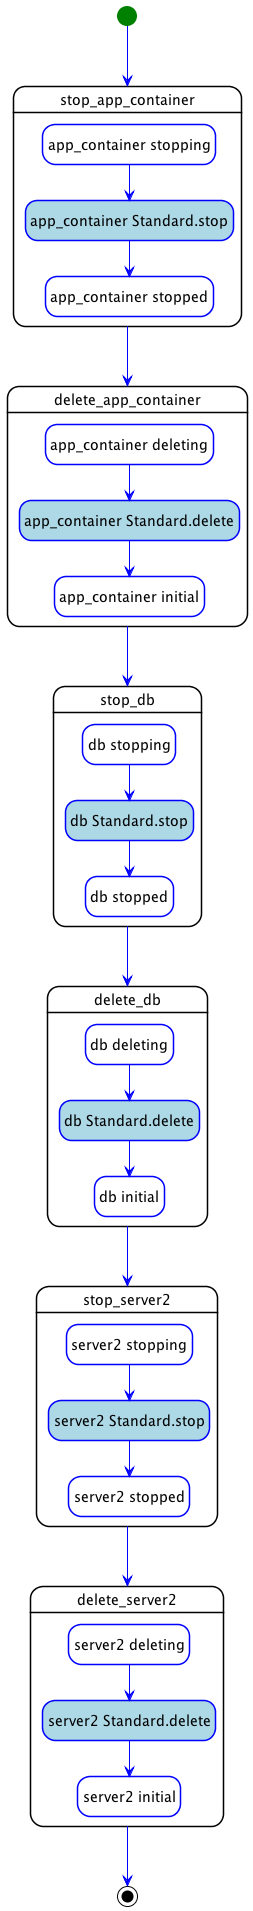

The diagram above was rendered by PlantUML. Its source (embedded in the PNG):
@startuml
hide empty description
skinparam shadowing false
skinparam state {
  ArrowColor blue
  BorderColor blue
  EndColor black
  StartColor green
  BackGroundColor<< step >> white
  BorderColor<< step >> black
  BackGroundColor<< delegate >> lightgrey
  BackGroundColor<< set_state >> white
  BackGroundColor<< call_operation >> lightblue
  BackGroundColor<< inline >> white
}
skinparam ActivityBarColor<<fork>> DarkGreen
skinparam ActivityBarColor<<join>> DarkOrange

state "stop_db" as step_declarative_undeploy_stop_db << step >> {
  state "db stopping" as step_declarative_undeploy_stop_db_db_stopping << set_state >>
  state "db Standard.stop" as step_declarative_undeploy_stop_db_db_Standard.stop << call_operation >>
  state "db stopped" as step_declarative_undeploy_stop_db_db_stopped << set_state >>
  step_declarative_undeploy_stop_db_db_stopping --> step_declarative_undeploy_stop_db_db_Standard.stop
  step_declarative_undeploy_stop_db_db_Standard.stop --> step_declarative_undeploy_stop_db_db_stopped
}
state "delete_db" as step_declarative_undeploy_delete_db << step >> {
  state "db deleting" as step_declarative_undeploy_delete_db_db_deleting << set_state >>
  state "db Standard.delete" as step_declarative_undeploy_delete_db_db_Standard.delete << call_operation >>
  state "db initial" as step_declarative_undeploy_delete_db_db_initial << set_state >>
  step_declarative_undeploy_delete_db_db_deleting --> step_declarative_undeploy_delete_db_db_Standard.delete
  step_declarative_undeploy_delete_db_db_Standard.delete --> step_declarative_undeploy_delete_db_db_initial
}
state "stop_app_container" as step_declarative_undeploy_stop_app_container << step >> {
  state "app_container stopping" as step_declarative_undeploy_stop_app_container_app_container_stopping << set_state >>
  state "app_container Standard.stop" as step_declarative_undeploy_stop_app_container_app_container_Standard.stop << call_operation >>
  state "app_container stopped" as step_declarative_undeploy_stop_app_container_app_container_stopped << set_state >>
  step_declarative_undeploy_stop_app_container_app_container_stopping --> step_declarative_undeploy_stop_app_container_app_container_Standard.stop
  step_declarative_undeploy_stop_app_container_app_container_Standard.stop --> step_declarative_undeploy_stop_app_container_app_container_stopped
}
state "delete_app_container" as step_declarative_undeploy_delete_app_container << step >> {
  state "app_container deleting" as step_declarative_undeploy_delete_app_container_app_container_deleting << set_state >>
  state "app_container Standard.delete" as step_declarative_undeploy_delete_app_container_app_container_Standard.delete << call_operation >>
  state "app_container initial" as step_declarative_undeploy_delete_app_container_app_container_initial << set_state >>
  step_declarative_undeploy_delete_app_container_app_container_deleting --> step_declarative_undeploy_delete_app_container_app_container_Standard.delete
  step_declarative_undeploy_delete_app_container_app_container_Standard.delete --> step_declarative_undeploy_delete_app_container_app_container_initial
}
state "stop_server2" as step_declarative_undeploy_stop_server2 << step >> {
  state "server2 stopping" as step_declarative_undeploy_stop_server2_server2_stopping << set_state >>
  state "server2 Standard.stop" as step_declarative_undeploy_stop_server2_server2_Standard.stop << call_operation >>
  state "server2 stopped" as step_declarative_undeploy_stop_server2_server2_stopped << set_state >>
  step_declarative_undeploy_stop_server2_server2_stopping --> step_declarative_undeploy_stop_server2_server2_Standard.stop
  step_declarative_undeploy_stop_server2_server2_Standard.stop --> step_declarative_undeploy_stop_server2_server2_stopped
}
state "delete_server2" as step_declarative_undeploy_delete_server2 << step >> {
  state "server2 deleting" as step_declarative_undeploy_delete_server2_server2_deleting << set_state >>
  state "server2 Standard.delete" as step_declarative_undeploy_delete_server2_server2_Standard.delete << call_operation >>
  state "server2 initial" as step_declarative_undeploy_delete_server2_server2_initial << set_state >>
  step_declarative_undeploy_delete_server2_server2_deleting --> step_declarative_undeploy_delete_server2_server2_Standard.delete
  step_declarative_undeploy_delete_server2_server2_Standard.delete --> step_declarative_undeploy_delete_server2_server2_initial
}
step_declarative_undeploy_stop_db --> step_declarative_undeploy_delete_db
step_declarative_undeploy_delete_db --> step_declarative_undeploy_stop_server2
step_declarative_undeploy_stop_app_container --> step_declarative_undeploy_delete_app_container
step_declarative_undeploy_delete_app_container --> step_declarative_undeploy_stop_db
step_declarative_undeploy_stop_server2 --> step_declarative_undeploy_delete_server2
[*] --> step_declarative_undeploy_stop_app_container
step_declarative_undeploy_delete_server2 --> [*]
@enduml